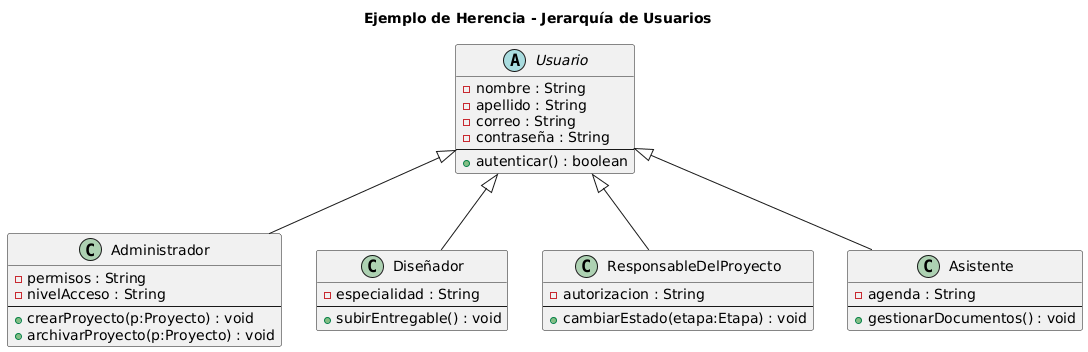

The diagram above was rendered by PlantUML. Its source (embedded in the PNG):
@startuml
title Ejemplo de Herencia - Jerarquía de Usuarios

abstract class Usuario {
    - nombre : String
    - apellido : String
    - correo : String
    - contraseña : String
    --
    + autenticar() : boolean
}

class Administrador {
    - permisos : String
    - nivelAcceso : String
    --
    + crearProyecto(p:Proyecto) : void
    + archivarProyecto(p:Proyecto) : void
}

class Diseñador {
    - especialidad : String
    --
    + subirEntregable() : void
}

class ResponsableDelProyecto {
    - autorizacion : String
    --
    + cambiarEstado(etapa:Etapa) : void
}

class Asistente {
    - agenda : String
    --
    + gestionarDocumentos() : void
}

Usuario <|-- Administrador
Usuario <|-- Diseñador
Usuario <|-- ResponsableDelProyecto
Usuario <|-- Asistente
@enduml